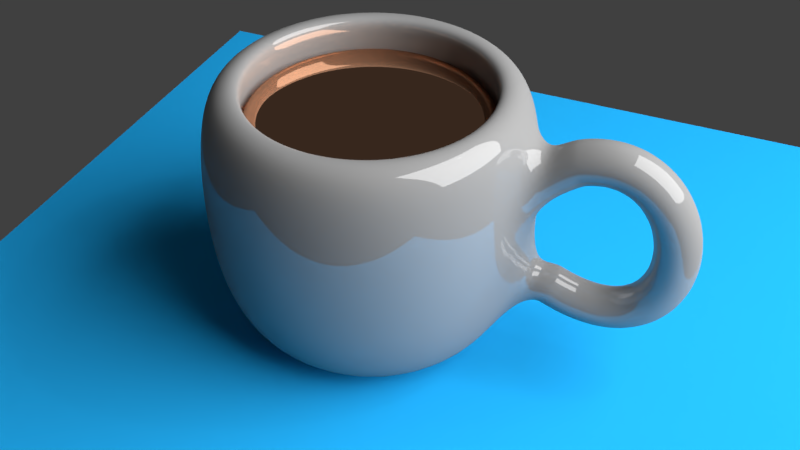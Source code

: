 # Source: Cup.blend  (saved by Blender 2.79.0; exported with 4.5.12 LTS)
import bpy
from mathutils import Matrix  # noqa: F401  (used for matrix-valued properties, if any)

bpy.ops.wm.read_factory_settings(use_empty=True)
scene = bpy.context.scene
scene.name = 'Scene'

# ---- collections
col_collection_1 = bpy.data.collections.new('Collection 1'); scene.collection.children.link(col_collection_1)

# ---- materials (node trees are filled in below, after node groups)
mat_liquid = bpy.data.materials.new('Liquid')
mat_liquid.alpha_threshold = 0.0
mat_liquid.roughness = 0.5
mat_material_003 = bpy.data.materials.new('Material.003')
mat_material_003.alpha_threshold = 0.0
mat_material_003.roughness = 0.5
mat_material_002 = bpy.data.materials.new('Material.002')
mat_material_002.alpha_threshold = 0.0
mat_material_002.roughness = 0.5
mat_material_001 = bpy.data.materials.new('Material.001')
mat_material_001.alpha_threshold = 0.0
mat_material_001.roughness = 0.5

# ---- material node trees
mat_liquid.use_nodes = True; mat_liquid.node_tree.nodes.clear()
_N = mat_liquid.node_tree.nodes; _L = mat_liquid.node_tree.links
n0 = _N.new('ShaderNodeOutputMaterial'); n0.name = 'Material Output'; n0.location = (300, 300)
n1 = _N.new('ShaderNodeBsdfGlass'); n1.name = 'Glass BSDF'; n1.location = (10, 300)
n1.distribution = 'BECKMANN'
n1.inputs[0].default_value = (0.7605, 0.402, 0.2423, 1.0)
n1.inputs[2].default_value = 1.45
_L.new(n1.outputs[0], n0.inputs[0])
n0.is_active_output = True
mat_material_003.use_nodes = True; mat_material_003.node_tree.nodes.clear()
_N = mat_material_003.node_tree.nodes; _L = mat_material_003.node_tree.links
n0 = _N.new('ShaderNodeOutputMaterial'); n0.name = 'Material Output'; n0.location = (300, 300)
n1 = _N.new('ShaderNodeEmission'); n1.name = 'Emission'; n1.location = (10, 300)
n1.inputs[0].default_value = (0.8, 0.8, 0.8, 1.0)
n1.inputs[1].default_value = 10.0
_L.new(n1.outputs[0], n0.inputs[0])
n0.is_active_output = True
mat_material_002.use_nodes = True; mat_material_002.node_tree.nodes.clear()
_N = mat_material_002.node_tree.nodes; _L = mat_material_002.node_tree.links
n0 = _N.new('ShaderNodeOutputMaterial'); n0.name = 'Material Output'; n0.location = (300, 300)
n1 = _N.new('ShaderNodeBsdfDiffuse'); n1.name = 'Diffuse BSDF'; n1.location = (10, 300)
n1.inputs[0].default_value = (0.01482, 0.3756, 0.8, 1.0)
_L.new(n1.outputs[0], n0.inputs[0])
n0.is_active_output = True
mat_material_001.use_nodes = True; mat_material_001.node_tree.nodes.clear()
_N = mat_material_001.node_tree.nodes; _L = mat_material_001.node_tree.links
n0 = _N.new('ShaderNodeOutputMaterial'); n0.name = 'Material Output'; n0.location = (300, 300)
n1 = _N.new('ShaderNodeMixShader'); n1.name = 'Mix Shader'; n1.location = (10, 300)
n1.inputs[0].default_value = 0.14
n2 = _N.new('ShaderNodeBsdfDiffuse'); n2.name = 'Diffuse BSDF'; n2.location = (-190, 200)
n2.inputs[0].default_value = (0.2754, 0.2754, 0.2754, 1.0)
n3 = _N.new('ShaderNodeBsdfAnisotropic'); n3.name = 'Glossy BSDF'; n3.location = (-190, 100)
n3.distribution = 'GGX'
n3.inputs[1].default_value = 0.0
_L.new(n1.outputs[0], n0.inputs[0])
_L.new(n2.outputs[0], n1.inputs[1])
_L.new(n3.outputs[0], n1.inputs[2])
n0.is_active_output = True

# ---- world
world_world = bpy.data.worlds.new('World'); scene.world = world_world
world_world.color = (0.05088, 0.05088, 0.05088)
world_world.use_sun_shadow = False
world_world.sun_shadow_jitter_overblur = 0.0
world_world.cycles.sampling_method = 'MANUAL'

# ---- cameras
cam_camera = bpy.data.cameras.new('Camera')
cam_camera.clip_end = 100.0
cam_camera.lens = 35.0
cam_camera.sensor_width = 32.0
cam_camera.sensor_height = 18.0
cam_camera.ortho_scale = 7.314
cam_camera.dof.focus_distance = 0.0

# ---- lights
light_lamp = bpy.data.lights.new('Lamp', 'POINT')
light_lamp.transmission_factor = 0.0
light_lamp.cutoff_distance = 30.0
light_lamp.energy = 100.0
light_lamp.shadow_buffer_clip_start = 1.001
light_lamp.shadow_soft_size = 0.1
light_lamp.shadow_maximum_resolution = 0.006
light_lamp.use_absolute_resolution = True

# ---- meshes
me_cunurbspath_001 = bpy.data.meshes.new('CUNurbsPath.001')
me_cunurbspath_001.from_pydata([(-2.899, 0.7941, 0.6049), (-2.744, 0.7789, 0.6049), (-2.595, 0.7337, 0.6049), (-2.457, 0.6603, 0.6049), (-2.337, 0.5615, 0.6049), (-2.238, 0.4412, 0.6049), (-2.165, 0.3039, 0.6049), (-2.12, 0.1549, 0.6049), (-2.105, 1.244e-07, 0.6049), (-2.12, -0.1549, 0.6049), (-2.165, -0.3039, 0.6049), (-2.238, -0.4412, 0.6049), (-2.337, -0.5615, 0.6049), (-2.457, -0.6603, 0.6049), (-2.595, -0.7337, 0.6049), (-2.744, -0.7789, 0.6049), (-2.899, -0.7941, 0.6049), (-3.054, -0.7789, 0.6049), (-3.203, -0.7337, 0.6049), (-3.34, -0.6603, 0.6049), (-3.46, -0.5615, 0.6049), (-3.559, -0.4412, 0.6049), (-3.632, -0.3039, 0.6049), (-3.678, -0.1549, 0.6049), (-3.693, 8.313e-07, 0.6049), (-3.678, 0.1549, 0.6049), (-3.632, 0.3039, 0.6049), (-3.559, 0.4412, 0.6049), (-3.46, 0.5615, 0.6049), (-3.34, 0.6603, 0.6049), (-3.203, 0.7337, 0.6049), (-3.054, 0.7789, 0.6049), (-2.903, 0.8427, 0.2147), (-2.739, 0.8265, 0.2147), (-2.581, 0.7785, 0.2147), (-2.435, 0.7007, 0.2147), (-2.307, 0.5959, 0.2147), (-2.203, 0.4682, 0.2147), (-2.125, 0.3225, 0.2147), (-2.077, 0.1644, 0.2147), (-2.061, 1.639e-07, 0.2147), (-2.077, -0.1644, 0.2147), (-2.125, -0.3225, 0.2147), (-2.203, -0.4682, 0.2147), (-2.307, -0.5959, 0.2147), (-2.435, -0.7007, 0.2147), (-2.581, -0.7785, 0.2147), (-2.739, -0.8265, 0.2147), (-2.903, -0.8427, 0.2147), (-3.068, -0.8265, 0.2147), (-3.226, -0.7785, 0.2147), (-3.371, -0.7007, 0.2147), (-3.499, -0.5959, 0.2147), (-3.604, -0.4682, 0.2147), (-3.682, -0.3225, 0.2147), (-3.73, -0.1644, 0.2147), (-3.746, 9.139e-07, 0.2147), (-3.73, 0.1644, 0.2147), (-3.682, 0.3225, 0.2147), (-3.604, 0.4682, 0.2147), (-3.499, 0.5959, 0.2147), (-3.371, 0.7007, 0.2147), (-3.226, 0.7785, 0.2147), (-3.068, 0.8265, 0.2147), (-2.899, 0.8427, -0.1988), (-2.734, 0.8265, -0.1988), (-2.576, 0.7785, -0.1988), (-2.43, 0.7007, -0.1988), (-2.303, 0.5959, -0.1988), (-2.198, 0.4682, -0.1988), (-2.12, 0.3225, -0.1988), (-2.072, 0.1644, -0.1988), (-2.056, 2.194e-07, -0.1988), (-2.072, -0.1644, -0.1988), (-2.12, -0.3225, -0.1988), (-2.198, -0.4682, -0.1988), (-2.303, -0.5959, -0.1988), (-2.43, -0.7007, -0.1988), (-2.576, -0.7785, -0.1988), (-2.734, -0.8265, -0.1988), (-2.899, -0.8427, -0.1988), (-3.063, -0.8265, -0.1988), (-3.221, -0.7785, -0.1988), (-3.367, -0.7007, -0.1988), (-3.495, -0.5959, -0.1988), (-3.599, -0.4682, -0.1988), (-3.677, -0.3225, -0.1988), (-3.725, -0.1644, -0.1988), (-3.741, 9.695e-07, -0.1988), (-3.725, 0.1644, -0.1988), (-3.677, 0.3225, -0.1988), (-3.599, 0.4682, -0.1988), (-3.495, 0.5959, -0.1988), (-3.367, 0.7007, -0.1988), (-3.221, 0.7785, -0.1988), (-3.063, 0.8265, -0.1988), (-2.903, 0.6444, -0.7656), (-2.778, 0.632, -0.7656), (-2.657, 0.5953, -0.7656), (-2.545, 0.5358, -0.7656), (-2.448, 0.4556, -0.7656), (-2.368, 0.358, -0.7656), (-2.308, 0.2466, -0.7656), (-2.271, 0.1257, -0.7656), (-2.259, 3.474e-07, -0.7656), (-2.271, -0.1257, -0.7656), (-2.308, -0.2466, -0.7656), (-2.368, -0.358, -0.7656), (-2.448, -0.4556, -0.7656), (-2.545, -0.5358, -0.7656), (-2.657, -0.5953, -0.7656), (-2.778, -0.632, -0.7656), (-2.903, -0.6444, -0.7656), (-3.029, -0.632, -0.7656), (-3.15, -0.5953, -0.7656), (-3.261, -0.5358, -0.7656), (-3.359, -0.4556, -0.7656), (-3.439, -0.358, -0.7656), (-3.499, -0.2466, -0.7656), (-3.535, -0.1257, -0.7656), (-3.548, 9.21e-07, -0.7656), (-3.535, 0.1257, -0.7656), (-3.499, 0.2466, -0.7656), (-3.439, 0.358, -0.7656), (-3.359, 0.4556, -0.7656), (-3.261, 0.5358, -0.7656), (-3.15, 0.5953, -0.7656), (-3.029, 0.632, -0.7656), (-2.903, 5.029e-07, -0.7656), (-2.899, 0.6353, 0.6049), (-2.775, 0.6231, 0.6049), (-2.656, 0.5869, 0.6049), (-2.546, 0.5282, 0.6049), (-2.449, 0.4492, 0.6049), (-2.37, 0.353, 0.6049), (-2.312, 0.2431, 0.6049), (-2.276, 0.1239, 0.6049), (-2.263, 1.595e-07, 0.6049), (-2.276, -0.1239, 0.6049), (-2.312, -0.2431, 0.6049), (-2.37, -0.353, 0.6049), (-2.449, -0.4492, 0.6049), (-2.546, -0.5282, 0.6049), (-2.656, -0.5869, 0.6049), (-2.775, -0.6231, 0.6049), (-2.899, -0.6353, 0.6049), (-3.023, -0.6231, 0.6049), (-3.142, -0.5869, 0.6049), (-3.252, -0.5282, 0.6049), (-3.348, -0.4492, 0.6049), (-3.427, -0.353, 0.6049), (-3.486, -0.2431, 0.6049), (-3.522, -0.1239, 0.6049), (-3.534, 7.25e-07, 0.6049), (-3.522, 0.1239, 0.6049), (-3.486, 0.2431, 0.6049), (-3.427, 0.353, 0.6049), (-3.348, 0.4492, 0.6049), (-3.252, 0.5282, 0.6049), (-3.142, 0.5869, 0.6049), (-3.023, 0.6231, 0.6049), (-2.899, 0.3812, 0.6049), (-2.824, 0.3739, 0.6049), (-2.753, 0.3522, 0.6049), (-2.687, 0.3169, 0.6049), (-2.629, 0.2695, 0.6049), (-2.582, 0.2118, 0.6049), (-2.547, 0.1459, 0.6049), (-2.525, 0.07436, 0.6049), (-2.517, 2.216e-07, 0.6049), (-2.525, -0.07436, 0.6049), (-2.547, -0.1459, 0.6049), (-2.582, -0.2118, 0.6049), (-2.629, -0.2695, 0.6049), (-2.687, -0.3169, 0.6049), (-2.753, -0.3522, 0.6049), (-2.824, -0.3739, 0.6049), (-2.899, -0.3812, 0.6049), (-2.973, -0.3739, 0.6049), (-3.045, -0.3522, 0.6049), (-3.11, -0.3169, 0.6049), (-3.168, -0.2695, 0.6049), (-3.216, -0.2118, 0.6049), (-3.251, -0.1459, 0.6049), (-3.273, -0.07436, 0.6049), (-3.28, 5.609e-07, 0.6049), (-3.273, 0.07436, 0.6049), (-3.251, 0.1459, 0.6049), (-3.216, 0.2118, 0.6049), (-3.168, 0.2695, 0.6049), (-3.11, 0.3169, 0.6049), (-3.045, 0.3522, 0.6049), (-2.973, 0.3739, 0.6049), (-2.899, 0.1525, 0.6049), (-2.869, 0.1495, 0.6049), (-2.84, 0.1409, 0.6049), (-2.814, 0.1268, 0.6049), (-2.791, 0.1078, 0.6049), (-2.772, 0.08471, 0.6049), (-2.758, 0.05835, 0.6049), (-2.749, 0.02975, 0.6049), (-2.746, 2.82e-07, 0.6049), (-2.749, -0.02975, 0.6049), (-2.758, -0.05835, 0.6049), (-2.772, -0.08471, 0.6049), (-2.791, -0.1078, 0.6049), (-2.814, -0.1268, 0.6049), (-2.84, -0.1409, 0.6049), (-2.869, -0.1495, 0.6049), (-2.899, -0.1525, 0.6049), (-2.928, -0.1495, 0.6049), (-2.957, -0.1409, 0.6049), (-2.983, -0.1268, 0.6049), (-3.006, -0.1078, 0.6049), (-3.025, -0.08471, 0.6049), (-3.04, -0.05835, 0.6049), (-3.048, -0.02975, 0.6049), (-3.051, 4.177e-07, 0.6049), (-3.048, 0.02975, 0.6049), (-3.04, 0.05835, 0.6049), (-3.025, 0.08471, 0.6049), (-3.006, 0.1078, 0.6049), (-2.983, 0.1268, 0.6049), (-2.957, 0.1409, 0.6049), (-2.928, 0.1495, 0.6049)], [], [(14, 13, 45, 46), (1, 0, 32, 33), (28, 27, 59, 60), (15, 14, 46, 47), (2, 1, 33, 34), (29, 28, 60, 61), (16, 15, 47, 48), (3, 2, 34, 35), (30, 29, 61, 62), (17, 16, 48, 49), (4, 3, 35, 36), (31, 30, 62, 63), (18, 17, 49, 50), (5, 4, 36, 37), (0, 31, 63, 32), (19, 18, 50, 51), (6, 5, 37, 38), (20, 19, 51, 52), (7, 6, 38, 39), (21, 20, 52, 53), (8, 7, 39, 40), (22, 21, 53, 54), (9, 8, 40, 41), (23, 22, 54, 55), (10, 9, 41, 42), (24, 23, 55, 56), (11, 10, 42, 43), (25, 24, 56, 57), (12, 11, 43, 44), (26, 25, 57, 58), (13, 12, 44, 45), (27, 26, 58, 59), (49, 48, 80, 81), (36, 35, 67, 68), (63, 62, 94, 95), (50, 49, 81, 82), (37, 36, 68, 69), (32, 63, 95, 64), (51, 50, 82, 83), (38, 37, 69, 70), (52, 51, 83, 84), (39, 38, 70, 71), (53, 52, 84, 85), (40, 39, 71, 72), (54, 53, 85, 86), (41, 40, 72, 73), (55, 54, 86, 87), (42, 41, 73, 74), (56, 55, 87, 88), (43, 42, 74, 75), (57, 56, 88, 89), (44, 43, 75, 76), (58, 57, 89, 90), (45, 44, 76, 77), (59, 58, 90, 91), (46, 45, 77, 78), (33, 32, 64, 65), (60, 59, 91, 92), (47, 46, 78, 79), (34, 33, 65, 66), (61, 60, 92, 93), (48, 47, 79, 80), (35, 34, 66, 67), (62, 61, 93, 94), (84, 83, 115, 116), (71, 70, 102, 103), (85, 84, 116, 117), (72, 71, 103, 104), (86, 85, 117, 118), (73, 72, 104, 105), (87, 86, 118, 119), (74, 73, 105, 106), (88, 87, 119, 120), (75, 74, 106, 107), (89, 88, 120, 121), (76, 75, 107, 108), (90, 89, 121, 122), (77, 76, 108, 109), (91, 90, 122, 123), (78, 77, 109, 110), (65, 64, 96, 97), (92, 91, 123, 124), (79, 78, 110, 111), (66, 65, 97, 98), (93, 92, 124, 125), (80, 79, 111, 112), (67, 66, 98, 99), (94, 93, 125, 126), (81, 80, 112, 113), (68, 67, 99, 100), (95, 94, 126, 127), (82, 81, 113, 114), (69, 68, 100, 101), (64, 95, 127, 96), (83, 82, 114, 115), (70, 69, 101, 102), (119, 118, 128), (106, 105, 128), (120, 119, 128), (107, 106, 128), (121, 120, 128), (108, 107, 128), (122, 121, 128), (109, 108, 128), (123, 122, 128), (110, 109, 128), (97, 96, 128), (124, 123, 128), (111, 110, 128), (98, 97, 128), (125, 124, 128), (112, 111, 128), (99, 98, 128), (126, 125, 128), (113, 112, 128), (100, 99, 128), (127, 126, 128), (114, 113, 128), (101, 100, 128), (96, 127, 128), (115, 114, 128), (102, 101, 128), (116, 115, 128), (103, 102, 128), (117, 116, 128), (104, 103, 128), (118, 117, 128), (105, 104, 128), (22, 23, 152, 151), (9, 10, 139, 138), (23, 24, 153, 152), (10, 11, 140, 139), (24, 25, 154, 153), (11, 12, 141, 140), (25, 26, 155, 154), (12, 13, 142, 141), (26, 27, 156, 155), (13, 14, 143, 142), (0, 1, 130, 129), (27, 28, 157, 156), (14, 15, 144, 143), (1, 2, 131, 130), (28, 29, 158, 157), (15, 16, 145, 144), (2, 3, 132, 131), (29, 30, 159, 158), (16, 17, 146, 145), (3, 4, 133, 132), (30, 31, 160, 159), (17, 18, 147, 146), (4, 5, 134, 133), (31, 0, 129, 160), (18, 19, 148, 147), (5, 6, 135, 134), (19, 20, 149, 148), (6, 7, 136, 135), (20, 21, 150, 149), (7, 8, 137, 136), (21, 22, 151, 150), (8, 9, 138, 137), (150, 151, 183, 182), (137, 138, 170, 169), (151, 152, 184, 183), (138, 139, 171, 170), (152, 153, 185, 184), (139, 140, 172, 171), (153, 154, 186, 185), (140, 141, 173, 172), (154, 155, 187, 186), (141, 142, 174, 173), (155, 156, 188, 187), (142, 143, 175, 174), (129, 130, 162, 161), (156, 157, 189, 188), (143, 144, 176, 175), (130, 131, 163, 162), (157, 158, 190, 189), (144, 145, 177, 176), (131, 132, 164, 163), (158, 159, 191, 190), (145, 146, 178, 177), (132, 133, 165, 164), (159, 160, 192, 191), (146, 147, 179, 178), (133, 134, 166, 165), (160, 129, 161, 192), (147, 148, 180, 179), (134, 135, 167, 166), (148, 149, 181, 180), (135, 136, 168, 167), (149, 150, 182, 181), (136, 137, 169, 168), (185, 186, 218, 217), (172, 173, 205, 204), (186, 187, 219, 218), (173, 174, 206, 205), (187, 188, 220, 219), (174, 175, 207, 206), (161, 162, 194, 193), (188, 189, 221, 220), (175, 176, 208, 207), (162, 163, 195, 194), (189, 190, 222, 221), (176, 177, 209, 208), (163, 164, 196, 195), (190, 191, 223, 222), (177, 178, 210, 209), (164, 165, 197, 196), (191, 192, 224, 223), (178, 179, 211, 210), (165, 166, 198, 197), (192, 161, 193, 224), (179, 180, 212, 211), (166, 167, 199, 198), (180, 181, 213, 212), (167, 168, 200, 199), (181, 182, 214, 213), (168, 169, 201, 200), (182, 183, 215, 214), (169, 170, 202, 201), (183, 184, 216, 215), (170, 171, 203, 202), (184, 185, 217, 216), (171, 172, 204, 203), (194, 195, 196, 197, 198, 199, 200, 201, 202, 203, 204, 205, 206, 207, 208, 209, 210, 211, 212, 213, 214, 215, 216, 217, 218, 219, 220, 221, 222, 223, 224, 193)])
me_cunurbspath_001.polygons.foreach_set('use_smooth', [True] * 225)
me_cunurbspath_001.materials.append(mat_liquid)
me_cunurbspath_001.use_remesh_preserve_volume = False
me_cunurbspath_001.use_remesh_preserve_attributes = False
me_cunurbspath_001.use_mirror_vertex_groups = False
me_cunurbspath_001.auto_texspace = False
me_cunurbspath_001.update()
me_plane_001 = bpy.data.meshes.new('Plane.001')
me_plane_001.from_pydata([(-1.0, -1.0, 0.0), (1.0, -1.0, 0.0), (-1.0, 1.0, 0.0), (1.0, 1.0, 0.0)], [], [(0, 1, 3, 2)])
me_plane_001.materials.append(mat_material_003)
me_plane_001.use_remesh_preserve_volume = False
me_plane_001.use_remesh_preserve_attributes = False
me_plane_001.use_mirror_vertex_groups = False
me_plane_001.update()
me_plane = bpy.data.meshes.new('Plane')
me_plane.from_pydata([(-1.0, -1.0, 0.0), (1.0, -1.0, 0.0), (-1.0, 1.0, 0.0), (1.0, 1.0, 0.0)], [], [(0, 1, 3, 2)])
me_plane.materials.append(mat_material_002)
me_plane.use_remesh_preserve_volume = False
me_plane.use_remesh_preserve_attributes = False
me_plane.use_mirror_vertex_groups = False
me_plane.update()
me_cunurbspath = bpy.data.meshes.new('CUNurbsPath')
me_cunurbspath.from_pydata([(-1.645, 0.2, 0.5419), (-1.73, 1.49e-08, 0.723), (-1.645, -0.2, 0.5419), (-1.561, -1.49e-08, 0.3608), (-1.597, 0.2, 0.5618), (-1.665, 1.49e-08, 0.75), (-1.597, -0.2, 0.5618), (-1.53, -1.49e-08, 0.3736), (-1.551, 0.2, 0.5761), (-1.599, 1.863e-08, 0.7701), (-1.551, -0.2, 0.5761), (-1.502, -1.863e-08, 0.3821), (-1.505, 0.2, 0.5851), (-1.534, 7.451e-09, 0.7831), (-1.505, -0.2, 0.5851), (-1.477, -7.451e-09, 0.3871), (-1.462, 0.2, 0.589), (-1.468, 1.863e-08, 0.7889), (-1.462, -0.2, 0.589), (-1.455, -1.863e-08, 0.3891), (-1.419, 0.2, 0.5881), (-1.404, 1.118e-08, 0.7875), (-1.419, -0.2, 0.5881), (-1.435, -1.118e-08, 0.3887), (-1.379, 0.2, 0.5827), (-1.341, 3.725e-09, 0.7791), (-1.379, -0.2, 0.5827), (-1.416, -3.725e-09, 0.3862), (-1.34, 0.2, 0.573), (-1.281, 1.118e-08, 0.7641), (-1.34, -0.2, 0.573), (-1.399, -1.118e-08, 0.3819), (-1.303, 0.2, 0.5592), (-1.223, 9.313e-09, 0.7429), (-1.303, -0.2, 0.5592), (-1.382, -9.313e-09, 0.3756), (-1.267, 0.2, 0.5417), (-1.17, 7.451e-09, 0.7162), (-1.267, -0.2, 0.5417), (-1.365, -7.451e-09, 0.3673), (-1.234, 0.2, 0.5207), (-1.119, 1.118e-08, 0.6847), (-1.234, -0.2, 0.5207), (-1.348, -1.118e-08, 0.3568), (-1.203, 0.2, 0.4965), (-1.073, 5.588e-09, 0.6491), (-1.203, -0.2, 0.4965), (-1.332, -5.588e-09, 0.3439), (-1.173, 0.2, 0.4693), (-1.031, 5.588e-09, 0.61), (-1.173, -0.2, 0.4693), (-1.315, -5.588e-09, 0.3285), (-1.146, 0.2, 0.4393), (-0.9928, 7.451e-09, 0.5679), (-1.146, -0.2, 0.4393), (-1.299, -7.451e-09, 0.3107), (-1.121, 0.2, 0.4069), (-0.9583, 9.313e-10, 0.5233), (-1.121, -0.2, 0.4069), (-1.284, -9.313e-10, 0.2905), (-1.098, 0.2, 0.3722), (-0.9274, 4.191e-09, 0.4765), (-1.098, -0.2, 0.3722), (-1.269, -4.191e-09, 0.268), (-1.077, 0.2, 0.3357), (-0.9, 3.26e-09, 0.4279), (-1.077, -0.2, 0.3357), (-1.255, -3.26e-09, 0.2434), (-1.059, 0.2, 0.2974), (-0.876, 1.397e-09, 0.3778), (-1.059, -0.2, 0.2974), (-1.242, -1.397e-09, 0.2169), (-1.043, 0.2, 0.2576), (-0.8553, 4.657e-09, 0.3264), (-1.043, -0.2, 0.2576), (-1.231, -4.657e-09, 0.1889), (-1.03, 0.2, 0.2167), (-0.8379, 1.397e-09, 0.2738), (-1.03, -0.2, 0.2167), (-1.221, -1.397e-09, 0.1596), (-1.018, 0.2, 0.1748), (-0.8237, 9.313e-10, 0.2204), (-1.018, -0.2, 0.1748), (-1.213, -9.313e-10, 0.1293), (-1.01, 0.2, 0.1323), (-0.8127, -4.075e-10, 0.1663), (-1.01, -0.2, 0.1323), (-1.207, 4.075e-10, 0.09832), (-1.004, 0.2, 0.08935), (-0.805, 1.31e-09, 0.1117), (-1.004, -0.2, 0.08935), (-1.202, -1.31e-09, 0.06702), (-1.0, 0.2, 0.04622), (-0.8004, 8.949e-10, 0.05673), (-1.0, -0.2, 0.04622), (-1.2, -8.949e-10, 0.03571), (-0.9992, 0.2, 0.003172), (-0.7992, -1.642e-09, 0.001627), (-0.9992, -0.2, 0.003172), (-1.199, 1.642e-09, 0.004717), (-1.001, 0.2, -0.03954), (-0.8013, 1.426e-09, -0.05346), (-1.001, -0.2, -0.03954), (-1.2, -1.426e-09, -0.02562), (-1.005, 0.2, -0.08167), (-0.8069, -3.871e-09, -0.1083), (-1.005, -0.2, -0.08167), (-1.203, 3.871e-09, -0.05499), (-1.012, 0.2, -0.123), (-0.816, -2.212e-09, -0.1628), (-1.012, -0.2, -0.123), (-1.208, 2.212e-09, -0.08308), (-1.022, 0.2, -0.1631), (-0.829, -5.821e-10, -0.2167), (-1.022, -0.2, -0.1631), (-1.214, 5.821e-10, -0.1096), (-1.034, 0.2, -0.202), (-0.8458, -4.191e-09, -0.2698), (-1.034, -0.2, -0.202), (-1.222, 4.191e-09, -0.1342), (-1.049, 0.2, -0.2393), (-0.8668, -2.328e-09, -0.3217), (-1.049, -0.2, -0.2393), (-1.231, 2.328e-09, -0.1568), (-1.067, 0.2, -0.2747), (-0.8922, -4.657e-10, -0.3721), (-1.067, -0.2, -0.2747), (-1.241, 4.657e-10, -0.1772), (-1.087, 0.2, -0.308), (-0.9221, -2.794e-09, -0.4207), (-1.087, -0.2, -0.308), (-1.253, 2.794e-09, -0.1953), (-1.111, 0.2, -0.339), (-0.9569, -3.725e-09, -0.4669), (-1.111, -0.2, -0.339), (-1.264, 3.725e-09, -0.2111), (-1.137, 0.2, -0.3674), (-0.9966, -6.519e-09, -0.51), (-1.137, -0.2, -0.3674), (-1.277, 6.519e-09, -0.2247), (-1.166, 0.2, -0.3929), (-1.041, -5.588e-09, -0.5495), (-1.166, -0.2, -0.3929), (-1.29, 5.588e-09, -0.2363), (-1.197, 0.2, -0.4154), (-1.091, -9.313e-09, -0.5845), (-1.197, -0.2, -0.4154), (-1.304, 9.313e-09, -0.2462), (-1.232, 0.2, -0.4345), (-1.144, -9.313e-09, -0.6144), (-1.232, -0.2, -0.4345), (-1.319, 9.313e-09, -0.2546), (-1.269, 0.2, -0.45), (-1.202, -7.451e-09, -0.6385), (-1.269, -0.2, -0.45), (-1.336, 7.451e-09, -0.2615), (-1.309, 0.2, -0.4617), (-1.263, -1.118e-08, -0.6564), (-1.309, -0.2, -0.4617), (-1.354, 1.118e-08, -0.2671), (-1.351, 0.2, -0.4694), (-1.326, -3.725e-09, -0.6678), (-1.351, -0.2, -0.4694), (-1.376, 3.725e-09, -0.2709), (-1.397, 0.2, -0.4727), (-1.392, -1.49e-08, -0.6726), (-1.397, -0.2, -0.4727), (-1.401, 1.49e-08, -0.2727), (-1.445, 0.2, -0.4714), (-1.459, -1.49e-08, -0.6709), (-1.445, -0.2, -0.4714), (-1.431, 1.49e-08, -0.2719), (-1.496, 0.2, -0.4653), (-1.528, -1.118e-08, -0.6627), (-1.496, -0.2, -0.4653), (-1.464, 1.118e-08, -0.268), (-1.55, 0.2, -0.4542), (-1.598, -1.118e-08, -0.6483), (-1.55, -0.2, -0.4542), (-1.501, 1.118e-08, -0.2602), (-1.606, 0.2, -0.4378), (-1.669, -7.451e-09, -0.6276), (-1.606, -0.2, -0.4378), (-1.543, 7.451e-09, -0.248), (-1.665, 0.2, -0.4158), (-1.741, -1.49e-08, -0.6008), (-1.665, -0.2, -0.4158), (-1.589, 1.49e-08, -0.2308), (-1.726, 0.2, -0.388), (-1.814, -1.49e-08, -0.5677), (-1.726, -0.2, -0.388), (-1.639, 1.49e-08, -0.2083), (-2.899, 5.527e-08, -0.9962), (-2.899, 1.0, -0.5962), (-2.899, 0.8, -0.9962), (-2.899, 0.9, 0.8), (-2.743, 0.7846, -0.9962), (-2.723, 0.8827, 0.8), (-2.593, 0.7391, -0.9962), (-2.554, 0.8315, 0.8), (-2.454, 0.6652, -0.9962), (-2.399, 0.7483, 0.8), (-2.333, 0.5657, -0.9962), (-2.262, 0.6364, 0.8), (-2.233, 0.4445, -0.9962), (-2.15, 0.5, 0.8), (-2.16, 0.3061, -0.9962), (-2.067, 0.3444, 0.8), (-2.114, 0.1561, -0.9962), (-2.016, 0.1756, 0.8), (-2.099, 1.157e-07, -0.9962), (-1.999, 9.645e-08, 0.8), (-2.114, -0.1561, -0.9962), (-2.016, -0.1756, 0.8), (-2.16, -0.3061, -0.9962), (-2.067, -0.3444, 0.8), (-2.233, -0.4445, -0.9962), (-2.15, -0.5, 0.8), (-2.333, -0.5657, -0.9962), (-2.262, -0.6364, 0.8), (-2.454, -0.6652, -0.9962), (-2.399, -0.7483, 0.8), (-2.593, -0.7391, -0.9962), (-2.554, -0.8315, 0.8), (-2.743, -0.7846, -0.9962), (-2.723, -0.8827, 0.8), (-2.899, -0.8, -0.9962), (-2.899, -0.9, 0.8), (-3.055, -0.7846, -0.9962), (-3.074, -0.8827, 0.8), (-3.205, -0.7391, -0.9962), (-3.243, -0.8315, 0.8), (-3.343, -0.6652, -0.9962), (-3.399, -0.7483, 0.8), (-3.464, -0.5657, -0.9962), (-3.535, -0.6364, 0.8), (-3.564, -0.4445, -0.9962), (-3.647, -0.5, 0.8), (-3.638, -0.3061, -0.9962), (-3.73, -0.3444, 0.8), (-3.683, -0.1561, -0.9962), (-3.781, -0.1756, 0.8), (-3.699, 8.277e-07, -0.9962), (-3.799, 8.975e-07, 0.8), (-3.683, 0.1561, -0.9962), (-3.781, 0.1756, 0.8), (-3.638, 0.3061, -0.9962), (-3.73, 0.3444, 0.8), (-3.564, 0.4445, -0.9962), (-3.647, 0.5, 0.8), (-3.464, 0.5657, -0.9962), (-3.535, 0.6364, 0.8), (-3.343, 0.6652, -0.9962), (-3.399, 0.7483, 0.8), (-3.205, 0.7391, -0.9962), (-3.243, 0.8315, 0.8), (-3.055, 0.7846, -0.9962), (-3.074, 0.8827, 0.8), (-2.899, 1.05, -0.2062), (-2.899, 1.05, 0.2138), (-2.899, 1.0, 0.6038), (-2.704, 0.9808, 0.6038), (-2.694, 1.03, 0.2138), (-2.694, 1.03, -0.2062), (-2.704, 0.9808, -0.5962), (-2.516, 0.9239, 0.6038), (-2.497, 0.9701, 0.2138), (-2.497, 0.9701, -0.2062), (-2.516, 0.9239, -0.5962), (-2.343, 0.8315, 0.6038), (-2.315, 0.873, 0.2138), (-2.315, 0.873, -0.2062), (-2.343, 0.8315, -0.5962), (-2.192, 0.7071, 0.6038), (-2.156, 0.7425, 0.2138), (-2.156, 0.7425, -0.2062), (-2.192, 0.7071, -0.5962), (-2.067, 0.5556, 0.6038), (-2.026, 0.5833, 0.2138), (-2.026, 0.5833, -0.2062), (-2.067, 0.5556, -0.5962), (-1.975, 0.3827, 0.6038), (-1.929, 0.4018, 0.2138), (-1.929, 0.4018, -0.2062), (-1.975, 0.3827, -0.5962), (-1.918, 0.1951, 0.6038), (-1.869, 0.2048, 0.2138), (-1.869, 0.2048, -0.2062), (-1.918, 0.1951, -0.5962), (-1.899, 7.55e-08, 0.6038), (-1.849, 6.335e-08, 0.2138), (-1.849, 6.335e-08, -0.2062), (-1.899, 7.55e-08, -0.5962), (-1.918, -0.1951, 0.6038), (-1.869, -0.2048, 0.2138), (-1.869, -0.2048, -0.2062), (-1.918, -0.1951, -0.5962), (-1.975, -0.3827, 0.6038), (-1.929, -0.4018, 0.2138), (-1.929, -0.4018, -0.2062), (-1.975, -0.3827, -0.5962), (-2.067, -0.5556, 0.6038), (-2.026, -0.5833, 0.2138), (-2.026, -0.5833, -0.2062), (-2.067, -0.5556, -0.5962), (-2.192, -0.7071, 0.6038), (-2.156, -0.7425, 0.2138), (-2.156, -0.7425, -0.2062), (-2.192, -0.7071, -0.5962), (-2.343, -0.8315, 0.6038), (-2.315, -0.873, 0.2138), (-2.315, -0.873, -0.2062), (-2.343, -0.8315, -0.5962), (-2.516, -0.9239, 0.6038), (-2.497, -0.9701, 0.2138), (-2.497, -0.9701, -0.2062), (-2.516, -0.9239, -0.5962), (-2.704, -0.9808, 0.6038), (-2.694, -1.03, 0.2138), (-2.694, -1.03, -0.2062), (-2.704, -0.9808, -0.5962), (-2.899, -1.0, 0.6038), (-2.899, -1.05, 0.2138), (-2.899, -1.05, -0.2062), (-2.899, -1.0, -0.5962), (-3.094, -0.9808, 0.6038), (-3.104, -1.03, 0.2138), (-3.104, -1.03, -0.2062), (-3.094, -0.9808, -0.5962), (-3.281, -0.9239, 0.6038), (-3.3, -0.9701, 0.2138), (-3.3, -0.9701, -0.2062), (-3.281, -0.9239, -0.5962), (-3.454, -0.8315, 0.6038), (-3.482, -0.873, 0.2138), (-3.482, -0.873, -0.2062), (-3.454, -0.8315, -0.5962), (-3.606, -0.7071, 0.6038), (-3.641, -0.7425, 0.2138), (-3.641, -0.7425, -0.2062), (-3.606, -0.7071, -0.5962), (-3.73, -0.5556, 0.6038), (-3.772, -0.5833, 0.2138), (-3.772, -0.5833, -0.2062), (-3.73, -0.5556, -0.5962), (-3.823, -0.3827, 0.6038), (-3.869, -0.4018, 0.2138), (-3.869, -0.4018, -0.2062), (-3.823, -0.3827, -0.5962), (-3.879, -0.1951, 0.6038), (-3.928, -0.2048, 0.2138), (-3.928, -0.2048, -0.2062), (-3.879, -0.1951, -0.5962), (-3.899, 9.656e-07, 0.6038), (-3.949, 9.98e-07, 0.2138), (-3.949, 9.98e-07, -0.2062), (-3.899, 9.656e-07, -0.5962), (-3.879, 0.1951, 0.6038), (-3.928, 0.2048, 0.2138), (-3.928, 0.2048, -0.2062), (-3.879, 0.1951, -0.5962), (-3.823, 0.3827, 0.6038), (-3.869, 0.4018, 0.2138), (-3.869, 0.4018, -0.2062), (-3.823, 0.3827, -0.5962), (-3.73, 0.5556, 0.6038), (-3.772, 0.5833, 0.2138), (-3.772, 0.5833, -0.2062), (-3.73, 0.5556, -0.5962), (-3.606, 0.7071, 0.6038), (-3.641, 0.7425, 0.2138), (-3.641, 0.7425, -0.2062), (-3.606, 0.7071, -0.5962), (-3.454, 0.8315, 0.6038), (-3.482, 0.873, 0.2138), (-3.482, 0.873, -0.2062), (-3.454, 0.8315, -0.5962), (-3.281, 0.9239, 0.6038), (-3.3, 0.9701, 0.2138), (-3.3, 0.9701, -0.2062), (-3.281, 0.9239, -0.5962), (-3.094, 0.9808, 0.6038), (-3.104, 1.03, 0.2138), (-3.104, 1.03, -0.2062), (-3.094, 0.9808, -0.5962), (-2.899, 0.72, 0.8), (-2.758, 0.7062, 0.8), (-2.623, 0.6652, 0.8), (-2.499, 0.5987, 0.8), (-2.39, 0.5091, 0.8), (-2.3, 0.4, 0.8), (-2.233, 0.2755, 0.8), (-2.192, 0.1405, 0.8), (-2.179, 1.423e-07, 0.8), (-2.192, -0.1405, 0.8), (-2.233, -0.2755, 0.8), (-2.3, -0.4, 0.8), (-2.39, -0.5091, 0.8), (-2.499, -0.5987, 0.8), (-2.623, -0.6652, 0.8), (-2.758, -0.7062, 0.8), (-2.899, -0.72, 0.8), (-3.039, -0.7062, 0.8), (-3.174, -0.6652, 0.8), (-3.299, -0.5987, 0.8), (-3.408, -0.5091, 0.8), (-3.497, -0.4, 0.8), (-3.564, -0.2755, 0.8), (-3.605, -0.1405, 0.8), (-3.619, 7.832e-07, 0.8), (-3.605, 0.1405, 0.8), (-3.564, 0.2755, 0.8), (-3.497, 0.4, 0.8), (-3.408, 0.5091, 0.8), (-3.299, 0.5987, 0.8), (-3.174, 0.6652, 0.8), (-3.039, 0.7062, 0.8), (-2.899, 0.7941, 0.6049), (-2.744, 0.7789, 0.6049), (-2.595, 0.7337, 0.6049), (-2.457, 0.6603, 0.6049), (-2.337, 0.5615, 0.6049), (-2.238, 0.4412, 0.6049), (-2.165, 0.3039, 0.6049), (-2.12, 0.1549, 0.6049), (-2.105, 1.244e-07, 0.6049), (-2.12, -0.1549, 0.6049), (-2.165, -0.3039, 0.6049), (-2.238, -0.4412, 0.6049), (-2.337, -0.5615, 0.6049), (-2.457, -0.6603, 0.6049), (-2.595, -0.7337, 0.6049), (-2.744, -0.7789, 0.6049), (-2.899, -0.7941, 0.6049), (-3.054, -0.7789, 0.6049), (-3.203, -0.7337, 0.6049), (-3.34, -0.6603, 0.6049), (-3.46, -0.5615, 0.6049), (-3.559, -0.4412, 0.6049), (-3.632, -0.3039, 0.6049), (-3.678, -0.1549, 0.6049), (-3.693, 8.313e-07, 0.6049), (-3.678, 0.1549, 0.6049), (-3.632, 0.3039, 0.6049), (-3.559, 0.4412, 0.6049), (-3.46, 0.5615, 0.6049), (-3.34, 0.6603, 0.6049), (-3.203, 0.7337, 0.6049), (-3.054, 0.7789, 0.6049), (-2.903, 0.8427, 0.2147), (-2.739, 0.8265, 0.2147), (-2.581, 0.7785, 0.2147), (-2.435, 0.7007, 0.2147), (-2.307, 0.5959, 0.2147), (-2.203, 0.4682, 0.2147), (-2.125, 0.3225, 0.2147), (-2.077, 0.1644, 0.2147), (-2.061, 1.639e-07, 0.2147), (-2.077, -0.1644, 0.2147), (-2.125, -0.3225, 0.2147), (-2.203, -0.4682, 0.2147), (-2.307, -0.5959, 0.2147), (-2.435, -0.7007, 0.2147), (-2.581, -0.7785, 0.2147), (-2.739, -0.8265, 0.2147), (-2.903, -0.8427, 0.2147), (-3.068, -0.8265, 0.2147), (-3.226, -0.7785, 0.2147), (-3.371, -0.7007, 0.2147), (-3.499, -0.5959, 0.2147), (-3.604, -0.4682, 0.2147), (-3.682, -0.3225, 0.2147), (-3.73, -0.1644, 0.2147), (-3.746, 9.139e-07, 0.2147), (-3.73, 0.1644, 0.2147), (-3.682, 0.3225, 0.2147), (-3.604, 0.4682, 0.2147), (-3.499, 0.5959, 0.2147), (-3.371, 0.7007, 0.2147), (-3.226, 0.7785, 0.2147), (-3.068, 0.8265, 0.2147), (-2.899, 0.8427, -0.1988), (-2.734, 0.8265, -0.1988), (-2.576, 0.7785, -0.1988), (-2.43, 0.7007, -0.1988), (-2.303, 0.5959, -0.1988), (-2.198, 0.4682, -0.1988), (-2.12, 0.3225, -0.1988), (-2.072, 0.1644, -0.1988), (-2.056, 2.194e-07, -0.1988), (-2.072, -0.1644, -0.1988), (-2.12, -0.3225, -0.1988), (-2.198, -0.4682, -0.1988), (-2.303, -0.5959, -0.1988), (-2.43, -0.7007, -0.1988), (-2.576, -0.7785, -0.1988), (-2.734, -0.8265, -0.1988), (-2.899, -0.8427, -0.1988), (-3.063, -0.8265, -0.1988), (-3.221, -0.7785, -0.1988), (-3.367, -0.7007, -0.1988), (-3.495, -0.5959, -0.1988), (-3.599, -0.4682, -0.1988), (-3.677, -0.3225, -0.1988), (-3.725, -0.1644, -0.1988), (-3.741, 9.695e-07, -0.1988), (-3.725, 0.1644, -0.1988), (-3.677, 0.3225, -0.1988), (-3.599, 0.4682, -0.1988), (-3.495, 0.5959, -0.1988), (-3.367, 0.7007, -0.1988), (-3.221, 0.7785, -0.1988), (-3.063, 0.8265, -0.1988), (-2.903, 0.6444, -0.7656), (-2.778, 0.632, -0.7656), (-2.657, 0.5953, -0.7656), (-2.545, 0.5358, -0.7656), (-2.448, 0.4556, -0.7656), (-2.368, 0.358, -0.7656), (-2.308, 0.2466, -0.7656), (-2.271, 0.1257, -0.7656), (-2.259, 3.474e-07, -0.7656), (-2.271, -0.1257, -0.7656), (-2.308, -0.2466, -0.7656), (-2.368, -0.358, -0.7656), (-2.448, -0.4556, -0.7656), (-2.545, -0.5358, -0.7656), (-2.657, -0.5953, -0.7656), (-2.778, -0.632, -0.7656), (-2.903, -0.6444, -0.7656), (-3.029, -0.632, -0.7656), (-3.15, -0.5953, -0.7656), (-3.261, -0.5358, -0.7656), (-3.359, -0.4556, -0.7656), (-3.439, -0.358, -0.7656), (-3.499, -0.2466, -0.7656), (-3.535, -0.1257, -0.7656), (-3.548, 9.21e-07, -0.7656), (-3.535, 0.1257, -0.7656), (-3.499, 0.2466, -0.7656), (-3.439, 0.358, -0.7656), (-3.359, 0.4556, -0.7656), (-3.261, 0.5358, -0.7656), (-3.15, 0.5953, -0.7656), (-3.029, 0.632, -0.7656), (-2.903, 5.029e-07, -0.7656), (-2.899, 0.7941, 0.6049), (-2.744, 0.7789, 0.6049), (-2.595, 0.7337, 0.6049), (-2.457, 0.6603, 0.6049), (-2.337, 0.5615, 0.6049), (-2.238, 0.4412, 0.6049), (-2.165, 0.3039, 0.6049), (-2.12, 0.1549, 0.6049), (-2.105, 1.244e-07, 0.6049), (-2.12, -0.1549, 0.6049), (-2.165, -0.3039, 0.6049), (-2.238, -0.4412, 0.6049), (-2.337, -0.5615, 0.6049), (-2.457, -0.6603, 0.6049), (-2.595, -0.7337, 0.6049), (-2.744, -0.7789, 0.6049), (-2.899, -0.7941, 0.6049), (-3.054, -0.7789, 0.6049), (-3.203, -0.7337, 0.6049), (-3.34, -0.6603, 0.6049), (-3.46, -0.5615, 0.6049), (-3.559, -0.4412, 0.6049), (-3.632, -0.3039, 0.6049), (-3.678, -0.1549, 0.6049), (-3.693, 8.313e-07, 0.6049), (-3.678, 0.1549, 0.6049), (-3.632, 0.3039, 0.6049), (-3.559, 0.4412, 0.6049), (-3.46, 0.5615, 0.6049), (-3.34, 0.6603, 0.6049), (-3.203, 0.7337, 0.6049), (-3.054, 0.7789, 0.6049), (-2.903, 0.8427, 0.2147), (-2.739, 0.8265, 0.2147), (-2.581, 0.7785, 0.2147), (-2.435, 0.7007, 0.2147), (-2.307, 0.5959, 0.2147), (-2.203, 0.4682, 0.2147), (-2.125, 0.3225, 0.2147), (-2.077, 0.1644, 0.2147), (-2.061, 1.639e-07, 0.2147), (-2.077, -0.1644, 0.2147), (-2.125, -0.3225, 0.2147), (-2.203, -0.4682, 0.2147), (-2.307, -0.5959, 0.2147), (-2.435, -0.7007, 0.2147), (-2.581, -0.7785, 0.2147), (-2.739, -0.8265, 0.2147), (-2.903, -0.8427, 0.2147), (-3.068, -0.8265, 0.2147), (-3.226, -0.7785, 0.2147), (-3.371, -0.7007, 0.2147), (-3.499, -0.5959, 0.2147), (-3.604, -0.4682, 0.2147), (-3.682, -0.3225, 0.2147), (-3.73, -0.1644, 0.2147), (-3.746, 9.139e-07, 0.2147), (-3.73, 0.1644, 0.2147), (-3.682, 0.3225, 0.2147), (-3.604, 0.4682, 0.2147), (-3.499, 0.5959, 0.2147), (-3.371, 0.7007, 0.2147), (-3.226, 0.7785, 0.2147), (-3.068, 0.8265, 0.2147), (-2.899, 0.8427, -0.1988), (-2.734, 0.8265, -0.1988), (-2.576, 0.7785, -0.1988), (-2.43, 0.7007, -0.1988), (-2.303, 0.5959, -0.1988), (-2.198, 0.4682, -0.1988), (-2.12, 0.3225, -0.1988), (-2.072, 0.1644, -0.1988), (-2.056, 2.194e-07, -0.1988), (-2.072, -0.1644, -0.1988), (-2.12, -0.3225, -0.1988), (-2.198, -0.4682, -0.1988), (-2.303, -0.5959, -0.1988), (-2.43, -0.7007, -0.1988), (-2.576, -0.7785, -0.1988), (-2.734, -0.8265, -0.1988), (-2.899, -0.8427, -0.1988), (-3.063, -0.8265, -0.1988), (-3.221, -0.7785, -0.1988), (-3.367, -0.7007, -0.1988), (-3.495, -0.5959, -0.1988), (-3.599, -0.4682, -0.1988), (-3.677, -0.3225, -0.1988), (-3.725, -0.1644, -0.1988), (-3.741, 9.695e-07, -0.1988), (-3.725, 0.1644, -0.1988), (-3.677, 0.3225, -0.1988), (-3.599, 0.4682, -0.1988), (-3.495, 0.5959, -0.1988), (-3.367, 0.7007, -0.1988), (-3.221, 0.7785, -0.1988), (-3.063, 0.8265, -0.1988), (-2.903, 0.6444, -0.7656), (-2.778, 0.632, -0.7656), (-2.657, 0.5953, -0.7656), (-2.545, 0.5358, -0.7656), (-2.448, 0.4556, -0.7656), (-2.368, 0.358, -0.7656), (-2.308, 0.2466, -0.7656), (-2.271, 0.1257, -0.7656), (-2.259, 3.474e-07, -0.7656), (-2.271, -0.1257, -0.7656), (-2.308, -0.2466, -0.7656), (-2.368, -0.358, -0.7656), (-2.448, -0.4556, -0.7656), (-2.545, -0.5358, -0.7656), (-2.657, -0.5953, -0.7656), (-2.778, -0.632, -0.7656), (-2.903, -0.6444, -0.7656), (-3.029, -0.632, -0.7656), (-3.15, -0.5953, -0.7656), (-3.261, -0.5358, -0.7656), (-3.359, -0.4556, -0.7656), (-3.439, -0.358, -0.7656), (-3.499, -0.2466, -0.7656), (-3.535, -0.1257, -0.7656), (-3.548, 9.21e-07, -0.7656), (-3.535, 0.1257, -0.7656), (-3.499, 0.2466, -0.7656), (-3.439, 0.358, -0.7656), (-3.359, 0.4556, -0.7656), (-3.261, 0.5358, -0.7656), (-3.15, 0.5953, -0.7656), (-3.029, 0.632, -0.7656), (-2.903, 5.029e-07, -0.7656)], [], [(0, 4, 7, 3), (1, 5, 4, 0), (2, 6, 5, 1), (3, 7, 6, 2), (4, 8, 11, 7), (5, 9, 8, 4), (6, 10, 9, 5), (7, 11, 10, 6), (8, 12, 15, 11), (9, 13, 12, 8), (10, 14, 13, 9), (11, 15, 14, 10), (12, 16, 19, 15), (13, 17, 16, 12), (14, 18, 17, 13), (15, 19, 18, 14), (16, 20, 23, 19), (17, 21, 20, 16), (18, 22, 21, 17), (19, 23, 22, 18), (20, 24, 27, 23), (21, 25, 24, 20), (22, 26, 25, 21), (23, 27, 26, 22), (24, 28, 31, 27), (25, 29, 28, 24), (26, 30, 29, 25), (27, 31, 30, 26), (28, 32, 35, 31), (29, 33, 32, 28), (30, 34, 33, 29), (31, 35, 34, 30), (32, 36, 39, 35), (33, 37, 36, 32), (34, 38, 37, 33), (35, 39, 38, 34), (36, 40, 43, 39), (37, 41, 40, 36), (38, 42, 41, 37), (39, 43, 42, 38), (40, 44, 47, 43), (41, 45, 44, 40), (42, 46, 45, 41), (43, 47, 46, 42), (44, 48, 51, 47), (45, 49, 48, 44), (46, 50, 49, 45), (47, 51, 50, 46), (48, 52, 55, 51), (49, 53, 52, 48), (50, 54, 53, 49), (51, 55, 54, 50), (52, 56, 59, 55), (53, 57, 56, 52), (54, 58, 57, 53), (55, 59, 58, 54), (56, 60, 63, 59), (57, 61, 60, 56), (58, 62, 61, 57), (59, 63, 62, 58), (60, 64, 67, 63), (61, 65, 64, 60), (62, 66, 65, 61), (63, 67, 66, 62), (64, 68, 71, 67), (65, 69, 68, 64), (66, 70, 69, 65), (67, 71, 70, 66), (68, 72, 75, 71), (69, 73, 72, 68), (70, 74, 73, 69), (71, 75, 74, 70), (72, 76, 79, 75), (73, 77, 76, 72), (74, 78, 77, 73), (75, 79, 78, 74), (76, 80, 83, 79), (77, 81, 80, 76), (78, 82, 81, 77), (79, 83, 82, 78), (80, 84, 87, 83), (81, 85, 84, 80), (82, 86, 85, 81), (83, 87, 86, 82), (84, 88, 91, 87), (85, 89, 88, 84), (86, 90, 89, 85), (87, 91, 90, 86), (88, 92, 95, 91), (89, 93, 92, 88), (90, 94, 93, 89), (91, 95, 94, 90), (92, 96, 99, 95), (93, 97, 96, 92), (94, 98, 97, 93), (95, 99, 98, 94), (96, 100, 103, 99), (97, 101, 100, 96), (98, 102, 101, 97), (99, 103, 102, 98), (100, 104, 107, 103), (101, 105, 104, 100), (102, 106, 105, 101), (103, 107, 106, 102), (104, 108, 111, 107), (105, 109, 108, 104), (106, 110, 109, 105), (107, 111, 110, 106), (108, 112, 115, 111), (109, 113, 112, 108), (110, 114, 113, 109), (111, 115, 114, 110), (112, 116, 119, 115), (113, 117, 116, 112), (114, 118, 117, 113), (115, 119, 118, 114), (116, 120, 123, 119), (117, 121, 120, 116), (118, 122, 121, 117), (119, 123, 122, 118), (120, 124, 127, 123), (121, 125, 124, 120), (122, 126, 125, 121), (123, 127, 126, 122), (124, 128, 131, 127), (125, 129, 128, 124), (126, 130, 129, 125), (127, 131, 130, 126), (128, 132, 135, 131), (129, 133, 132, 128), (130, 134, 133, 129), (131, 135, 134, 130), (132, 136, 139, 135), (133, 137, 136, 132), (134, 138, 137, 133), (135, 139, 138, 134), (136, 140, 143, 139), (137, 141, 140, 136), (138, 142, 141, 137), (139, 143, 142, 138), (140, 144, 147, 143), (141, 145, 144, 140), (142, 146, 145, 141), (143, 147, 146, 142), (144, 148, 151, 147), (145, 149, 148, 144), (146, 150, 149, 145), (147, 151, 150, 146), (148, 152, 155, 151), (149, 153, 152, 148), (150, 154, 153, 149), (151, 155, 154, 150), (152, 156, 159, 155), (153, 157, 156, 152), (154, 158, 157, 153), (155, 159, 158, 154), (156, 160, 163, 159), (157, 161, 160, 156), (158, 162, 161, 157), (159, 163, 162, 158), (160, 164, 167, 163), (161, 165, 164, 160), (162, 166, 165, 161), (163, 167, 166, 162), (164, 168, 171, 167), (165, 169, 168, 164), (166, 170, 169, 165), (167, 171, 170, 166), (168, 172, 175, 171), (169, 173, 172, 168), (170, 174, 173, 169), (171, 175, 174, 170), (172, 176, 179, 175), (173, 177, 176, 172), (174, 178, 177, 173), (175, 179, 178, 174), (176, 180, 183, 179), (177, 181, 180, 176), (178, 182, 181, 177), (179, 183, 182, 178), (180, 184, 187, 183), (181, 185, 184, 180), (182, 186, 185, 181), (183, 187, 186, 182), (184, 188, 191, 187), (185, 189, 188, 184), (186, 190, 189, 185), (187, 191, 190, 186), (192, 194, 196), (355, 354, 358, 359), (260, 195, 197, 261), (192, 196, 198), (356, 355, 359, 360), (261, 197, 199, 265), (192, 198, 200), (242, 356, 360, 244), (265, 199, 201, 269), (192, 200, 202), (358, 357, 361, 362), (269, 201, 203, 273), (192, 202, 204), (359, 358, 362, 363), (273, 203, 205, 277), (192, 204, 206), (360, 359, 363, 364), (277, 205, 207, 281), (192, 206, 208), (244, 360, 364, 246), (281, 207, 209, 285), (192, 208, 210), (362, 361, 365, 366), (285, 209, 211, 289), (192, 210, 212), (363, 362, 366, 367), (289, 211, 213, 293), (192, 212, 214), (364, 363, 367, 368), (293, 213, 215, 297), (192, 214, 216), (246, 364, 368, 248), (297, 215, 217, 301), (192, 216, 218), (366, 365, 369, 370), (301, 217, 219, 305), (192, 218, 220), (367, 366, 370, 371), (305, 219, 221, 309), (192, 220, 222), (368, 367, 371, 372), (309, 221, 223, 313), (192, 222, 224), (248, 368, 372, 250), (313, 223, 225, 317), (192, 224, 226), (370, 369, 373, 374), (317, 225, 227, 321), (192, 226, 228), (371, 370, 374, 375), (321, 227, 229, 325), (192, 228, 230), (372, 371, 375, 376), (325, 229, 231, 329), (192, 230, 232), (250, 372, 376, 252), (329, 231, 233, 333), (192, 232, 234), (374, 373, 377, 378), (333, 233, 235, 337), (192, 234, 236), (375, 374, 378, 379), (337, 235, 237, 341), (192, 236, 238), (376, 375, 379, 380), (341, 237, 239, 345), (192, 238, 240), (252, 376, 380, 254), (345, 239, 241, 349), (192, 240, 242), (378, 377, 381, 382), (349, 241, 243, 353), (192, 242, 244), (379, 378, 382, 383), (353, 243, 245, 357), (192, 244, 246), (380, 379, 383, 384), (357, 245, 247, 361), (192, 246, 248), (254, 380, 384, 256), (361, 247, 249, 365), (192, 248, 250), (382, 381, 260, 259), (365, 249, 251, 369), (192, 250, 252), (383, 382, 259, 258), (369, 251, 253, 373), (192, 252, 254), (384, 383, 258, 193), (373, 253, 255, 377), (192, 254, 256), (256, 384, 193, 194), (377, 255, 257, 381), (192, 256, 194), (354, 353, 357, 358), (381, 257, 195, 260), (240, 352, 356, 242), (352, 351, 355, 356), (351, 350, 354, 355), (350, 349, 353, 354), (238, 348, 352, 240), (348, 347, 351, 352), (347, 346, 350, 351), (346, 345, 349, 350), (236, 344, 348, 238), (344, 343, 347, 348), (343, 342, 346, 347), (342, 341, 345, 346), (234, 340, 344, 236), (340, 339, 343, 344), (339, 338, 342, 343), (338, 337, 341, 342), (232, 336, 340, 234), (336, 335, 339, 340), (335, 334, 338, 339), (334, 333, 337, 338), (230, 332, 336, 232), (332, 331, 335, 336), (331, 330, 334, 335), (330, 329, 333, 334), (228, 328, 332, 230), (328, 327, 331, 332), (327, 326, 330, 331), (326, 325, 329, 330), (226, 324, 328, 228), (324, 323, 327, 328), (323, 322, 326, 327), (322, 321, 325, 326), (224, 320, 324, 226), (320, 319, 323, 324), (319, 318, 322, 323), (318, 317, 321, 322), (222, 316, 320, 224), (316, 315, 319, 320), (315, 314, 318, 319), (314, 313, 317, 318), (220, 312, 316, 222), (312, 311, 315, 316), (311, 310, 314, 315), (310, 309, 313, 314), (218, 308, 312, 220), (308, 307, 311, 312), (307, 306, 310, 311), (306, 305, 309, 310), (216, 304, 308, 218), (304, 303, 307, 308), (303, 302, 306, 307), (302, 301, 305, 306), (214, 300, 304, 216), (300, 299, 303, 304), (299, 298, 302, 303), (298, 297, 301, 302), (212, 296, 300, 214), (296, 295, 299, 300), (295, 294, 298, 299), (294, 293, 297, 298), (210, 292, 296, 212), (1, 0, 286, 285, 289), (291, 290, 294, 295), (208, 288, 292, 210), (2, 1, 289, 293, 294), (287, 286, 290, 291), (206, 284, 288, 208), (284, 283, 287, 288), (283, 282, 286, 287), (282, 281, 285, 286), (204, 280, 284, 206), (280, 279, 283, 284), (279, 278, 282, 283), (278, 277, 281, 282), (202, 276, 280, 204), (276, 275, 279, 280), (275, 274, 278, 279), (274, 273, 277, 278), (200, 272, 276, 202), (272, 271, 275, 276), (271, 270, 274, 275), (270, 269, 273, 274), (198, 268, 272, 200), (268, 267, 271, 272), (267, 266, 270, 271), (266, 265, 269, 270), (196, 264, 268, 198), (264, 263, 267, 268), (263, 262, 266, 267), (262, 261, 265, 266), (194, 193, 264, 196), (193, 258, 263, 264), (258, 259, 262, 263), (259, 260, 261, 262), (2, 294, 290, 3), (3, 290, 286, 0), (190, 191, 291, 295, 296), (191, 188, 288, 287, 291), (190, 296, 292, 189), (189, 292, 288, 188), (195, 257, 416, 385), (253, 251, 413, 414), (237, 235, 405, 406), (221, 219, 397, 398), (205, 203, 389, 390), (243, 241, 408, 409), (227, 225, 400, 401), (211, 209, 392, 393), (249, 247, 411, 412), (233, 231, 403, 404), (217, 215, 395, 396), (201, 199, 387, 388), (255, 253, 414, 415), (239, 237, 406, 407), (223, 221, 398, 399), (207, 205, 390, 391), (197, 195, 385, 386), (245, 243, 409, 410), (229, 227, 401, 402), (213, 211, 393, 394), (251, 249, 412, 413), (235, 233, 404, 405), (219, 217, 396, 397), (203, 201, 388, 389), (257, 255, 415, 416), (241, 239, 407, 408), (225, 223, 399, 400), (209, 207, 391, 392), (247, 245, 410, 411), (231, 229, 402, 403), (215, 213, 394, 395), (199, 197, 386, 387), (396, 395, 427, 428), (410, 409, 441, 442), (397, 396, 428, 429), (411, 410, 442, 443), (398, 397, 429, 430), (412, 411, 443, 444), (399, 398, 430, 431), (386, 385, 417, 418), (413, 412, 444, 445), (400, 399, 431, 432), (387, 386, 418, 419), (414, 413, 445, 446), (401, 400, 432, 433), (388, 387, 419, 420), (415, 414, 446, 447), (402, 401, 433, 434), (389, 388, 420, 421), (416, 415, 447, 448), (403, 402, 434, 435), (390, 389, 421, 422), (385, 416, 448, 417), (404, 403, 435, 436), (391, 390, 422, 423), (405, 404, 436, 437), (392, 391, 423, 424), (406, 405, 437, 438), (393, 392, 424, 425), (407, 406, 438, 439), (394, 393, 425, 426), (408, 407, 439, 440), (395, 394, 426, 427), (409, 408, 440, 441), (431, 430, 462, 463), (418, 417, 449, 450), (445, 444, 476, 477), (432, 431, 463, 464), (419, 418, 450, 451), (446, 445, 477, 478), (433, 432, 464, 465), (420, 419, 451, 452), (447, 446, 478, 479), (434, 433, 465, 466), (421, 420, 452, 453), (448, 447, 479, 480), (435, 434, 466, 467), (422, 421, 453, 454), (417, 448, 480, 449), (436, 435, 467, 468), (423, 422, 454, 455), (437, 436, 468, 469), (424, 423, 455, 456), (438, 437, 469, 470), (425, 424, 456, 457), (439, 438, 470, 471), (426, 425, 457, 458), (440, 439, 471, 472), (427, 426, 458, 459), (441, 440, 472, 473), (428, 427, 459, 460), (442, 441, 473, 474), (429, 428, 460, 461), (443, 442, 474, 475), (430, 429, 461, 462), (444, 443, 475, 476), (466, 465, 497, 498), (453, 452, 484, 485), (480, 479, 511, 512), (467, 466, 498, 499), (454, 453, 485, 486), (449, 480, 512, 481), (468, 467, 499, 500), (455, 454, 486, 487), (469, 468, 500, 501), (456, 455, 487, 488), (470, 469, 501, 502), (457, 456, 488, 489), (471, 470, 502, 503), (458, 457, 489, 490), (472, 471, 503, 504), (459, 458, 490, 491), (473, 472, 504, 505), (460, 459, 491, 492), (474, 473, 505, 506), (461, 460, 492, 493), (475, 474, 506, 507), (462, 461, 493, 494), (476, 475, 507, 508), (463, 462, 494, 495), (450, 449, 481, 482), (477, 476, 508, 509), (464, 463, 495, 496), (451, 450, 482, 483), (478, 477, 509, 510), (465, 464, 496, 497), (452, 451, 483, 484), (479, 478, 510, 511), (501, 500, 532, 533), (488, 487, 519, 520), (502, 501, 533, 534), (489, 488, 520, 521), (503, 502, 534, 535), (490, 489, 521, 522), (504, 503, 535, 536), (491, 490, 522, 523), (505, 504, 536, 537), (492, 491, 523, 524), (506, 505, 537, 538), (493, 492, 524, 525), (507, 506, 538, 539), (494, 493, 525, 526), (508, 507, 539, 540), (495, 494, 526, 527), (482, 481, 513, 514), (509, 508, 540, 541), (496, 495, 527, 528), (483, 482, 514, 515), (510, 509, 541, 542), (497, 496, 528, 529), (484, 483, 515, 516), (511, 510, 542, 543), (498, 497, 529, 530), (485, 484, 516, 517), (512, 511, 543, 544), (499, 498, 530, 531), (486, 485, 517, 518), (481, 512, 544, 513), (500, 499, 531, 532), (487, 486, 518, 519), (536, 535, 545), (523, 522, 545), (537, 536, 545), (524, 523, 545), (538, 537, 545), (525, 524, 545), (539, 538, 545), (526, 525, 545), (540, 539, 545), (527, 526, 545), (514, 513, 545), (541, 540, 545), (528, 527, 545), (515, 514, 545), (542, 541, 545), (529, 528, 545), (516, 515, 545), (543, 542, 545), (530, 529, 545), (517, 516, 545), (544, 543, 545), (531, 530, 545), (518, 517, 545), (513, 544, 545), (532, 531, 545), (519, 518, 545), (533, 532, 545), (520, 519, 545), (534, 533, 545), (521, 520, 545), (535, 534, 545), (522, 521, 545), (560, 559, 591, 592), (547, 546, 578, 579), (574, 573, 605, 606), (561, 560, 592, 593), (548, 547, 579, 580), (575, 574, 606, 607), (562, 561, 593, 594), (549, 548, 580, 581), (576, 575, 607, 608), (563, 562, 594, 595), (550, 549, 581, 582), (577, 576, 608, 609), (564, 563, 595, 596), (551, 550, 582, 583), (546, 577, 609, 578), (565, 564, 596, 597), (552, 551, 583, 584), (566, 565, 597, 598), (553, 552, 584, 585), (567, 566, 598, 599), (554, 553, 585, 586), (568, 567, 599, 600), (555, 554, 586, 587), (569, 568, 600, 601), (556, 555, 587, 588), (570, 569, 601, 602), (557, 556, 588, 589), (571, 570, 602, 603), (558, 557, 589, 590), (572, 571, 603, 604), (559, 558, 590, 591), (573, 572, 604, 605), (595, 594, 626, 627), (582, 581, 613, 614), (609, 608, 640, 641), (596, 595, 627, 628), (583, 582, 614, 615), (578, 609, 641, 610), (597, 596, 628, 629), (584, 583, 615, 616), (598, 597, 629, 630), (585, 584, 616, 617), (599, 598, 630, 631), (586, 585, 617, 618), (600, 599, 631, 632), (587, 586, 618, 619), (601, 600, 632, 633), (588, 587, 619, 620), (602, 601, 633, 634), (589, 588, 620, 621), (603, 602, 634, 635), (590, 589, 621, 622), (604, 603, 635, 636), (591, 590, 622, 623), (605, 604, 636, 637), (592, 591, 623, 624), (579, 578, 610, 611), (606, 605, 637, 638), (593, 592, 624, 625), (580, 579, 611, 612), (607, 606, 638, 639), (594, 593, 625, 626), (581, 580, 612, 613), (608, 607, 639, 640), (630, 629, 661, 662), (617, 616, 648, 649), (631, 630, 662, 663), (618, 617, 649, 650), (632, 631, 663, 664), (619, 618, 650, 651), (633, 632, 664, 665), (620, 619, 651, 652), (634, 633, 665, 666), (621, 620, 652, 653), (635, 634, 666, 667), (622, 621, 653, 654), (636, 635, 667, 668), (623, 622, 654, 655), (637, 636, 668, 669), (624, 623, 655, 656), (611, 610, 642, 643), (638, 637, 669, 670), (625, 624, 656, 657), (612, 611, 643, 644), (639, 638, 670, 671), (626, 625, 657, 658), (613, 612, 644, 645), (640, 639, 671, 672), (627, 626, 658, 659), (614, 613, 645, 646), (641, 640, 672, 673), (628, 627, 659, 660), (615, 614, 646, 647), (610, 641, 673, 642), (629, 628, 660, 661), (616, 615, 647, 648), (665, 664, 674), (652, 651, 674), (666, 665, 674), (653, 652, 674), (667, 666, 674), (654, 653, 674), (668, 667, 674), (655, 654, 674), (669, 668, 674), (656, 655, 674), (643, 642, 674), (670, 669, 674), (657, 656, 674), (644, 643, 674), (671, 670, 674), (658, 657, 674), (645, 644, 674), (672, 671, 674), (659, 658, 674), (646, 645, 674), (673, 672, 674), (660, 659, 674), (647, 646, 674), (642, 673, 674), (661, 660, 674), (648, 647, 674), (662, 661, 674), (649, 648, 674), (663, 662, 674), (650, 649, 674), (664, 663, 674), (651, 650, 674)])
me_cunurbspath.polygons.foreach_set('use_smooth', [True] * 704)
me_cunurbspath.materials.append(mat_material_001)
me_cunurbspath.use_remesh_preserve_volume = False
me_cunurbspath.use_remesh_preserve_attributes = False
me_cunurbspath.use_mirror_vertex_groups = False
me_cunurbspath.auto_texspace = False
me_cunurbspath.update()

# ---- objects
ob_liquid = bpy.data.objects.new('Liquid', me_cunurbspath_001)
ob_plane_001 = bpy.data.objects.new('Plane.001', me_plane_001)
ob_plane = bpy.data.objects.new('Plane', me_plane)
ob_cup = bpy.data.objects.new('Cup', me_cunurbspath)
ob_lamp = bpy.data.objects.new('Lamp', light_lamp)
ob_camera = bpy.data.objects.new('Camera', cam_camera)

# ---- transforms, parenting, visibility, modifiers, constraints
ob_liquid.location = (2.798, 0.0, -0.003814)
ob_liquid.lineart.crease_threshold = 0.0
_m = ob_liquid.modifiers.new('Subsurf', 'SUBSURF')
_m.uv_smooth = 'PRESERVE_CORNERS'
_m.levels = 3
_m.render_levels = 3
_m.show_only_control_edges = False
ob_plane_001.location = (8.113, 0.09845, 5.855)
ob_plane_001.rotation_euler = (5.565e-08, 0.7854, 1.344e-07)
ob_plane_001.scale = (5.0, 5.0, 5.0)
ob_plane_001.lineart.crease_threshold = 0.0
ob_plane.location = (0.00166, 0.09845, -1.005)
ob_plane.scale = (3.0, 3.0, 3.0)
ob_plane.lineart.crease_threshold = 0.0
ob_cup.location = (2.798, 0.0, -0.003814)
ob_cup.lineart.crease_threshold = 0.0
_m = ob_cup.modifiers.new('Subsurf', 'SUBSURF')
_m.uv_smooth = 'PRESERVE_CORNERS'
_m.levels = 3
_m.render_levels = 3
_m.show_only_control_edges = False
ob_lamp.location = (4.076, 1.005, 5.904)
ob_lamp.rotation_euler = (0.6503, 0.05522, 1.866)
ob_lamp.lock_rotations_4d = False
ob_lamp.empty_display_type = 'ARROWS'
ob_lamp.color = (0.0, 0.0, 0.0, 0.0)
ob_lamp.lineart.crease_threshold = 0.0
ob_camera.location = (1.725, -3.998, 3.432)
ob_camera.rotation_euler = (0.8643, -1.189e-06, 0.3879)
ob_camera.lock_rotations_4d = False
ob_camera.empty_display_type = 'ARROWS'
ob_camera.color = (0.0, 0.0, 0.0, 0.0)
ob_camera.display_type = 'WIRE'
ob_camera.lineart.crease_threshold = 0.0

# ---- collection membership
col_collection_1.objects.link(ob_liquid)
col_collection_1.objects.link(ob_plane_001)
col_collection_1.objects.link(ob_plane)
col_collection_1.objects.link(ob_cup)
col_collection_1.objects.link(ob_lamp)
col_collection_1.objects.link(ob_camera)

# ---- scene / render settings (as saved in the file)
scene.camera = ob_camera
scene.frame_start = 1; scene.frame_end = 250; scene.frame_set(2)
scene.render.engine = 'CYCLES'
scene.render.image_settings.file_format = 'JPEG'
scene.render.image_settings.compression = 90
scene.render.resolution_percentage = 50
scene.render.dither_intensity = 0.0
scene.cycles.use_denoising = False
scene.cycles.samples = 576
scene.cycles.sampling_pattern = 'TABULATED_SOBOL'
scene.cycles.light_sampling_threshold = 0.05
scene.cycles.use_adaptive_sampling = False
scene.cycles.use_light_tree = False
scene.cycles.blur_glossy = 0.0
scene.cycles.sample_clamp_direct = 0.98
scene.cycles.sample_clamp_indirect = 0.98
scene.view_settings.view_transform = 'Standard'
bpy.context.view_layer.update()
